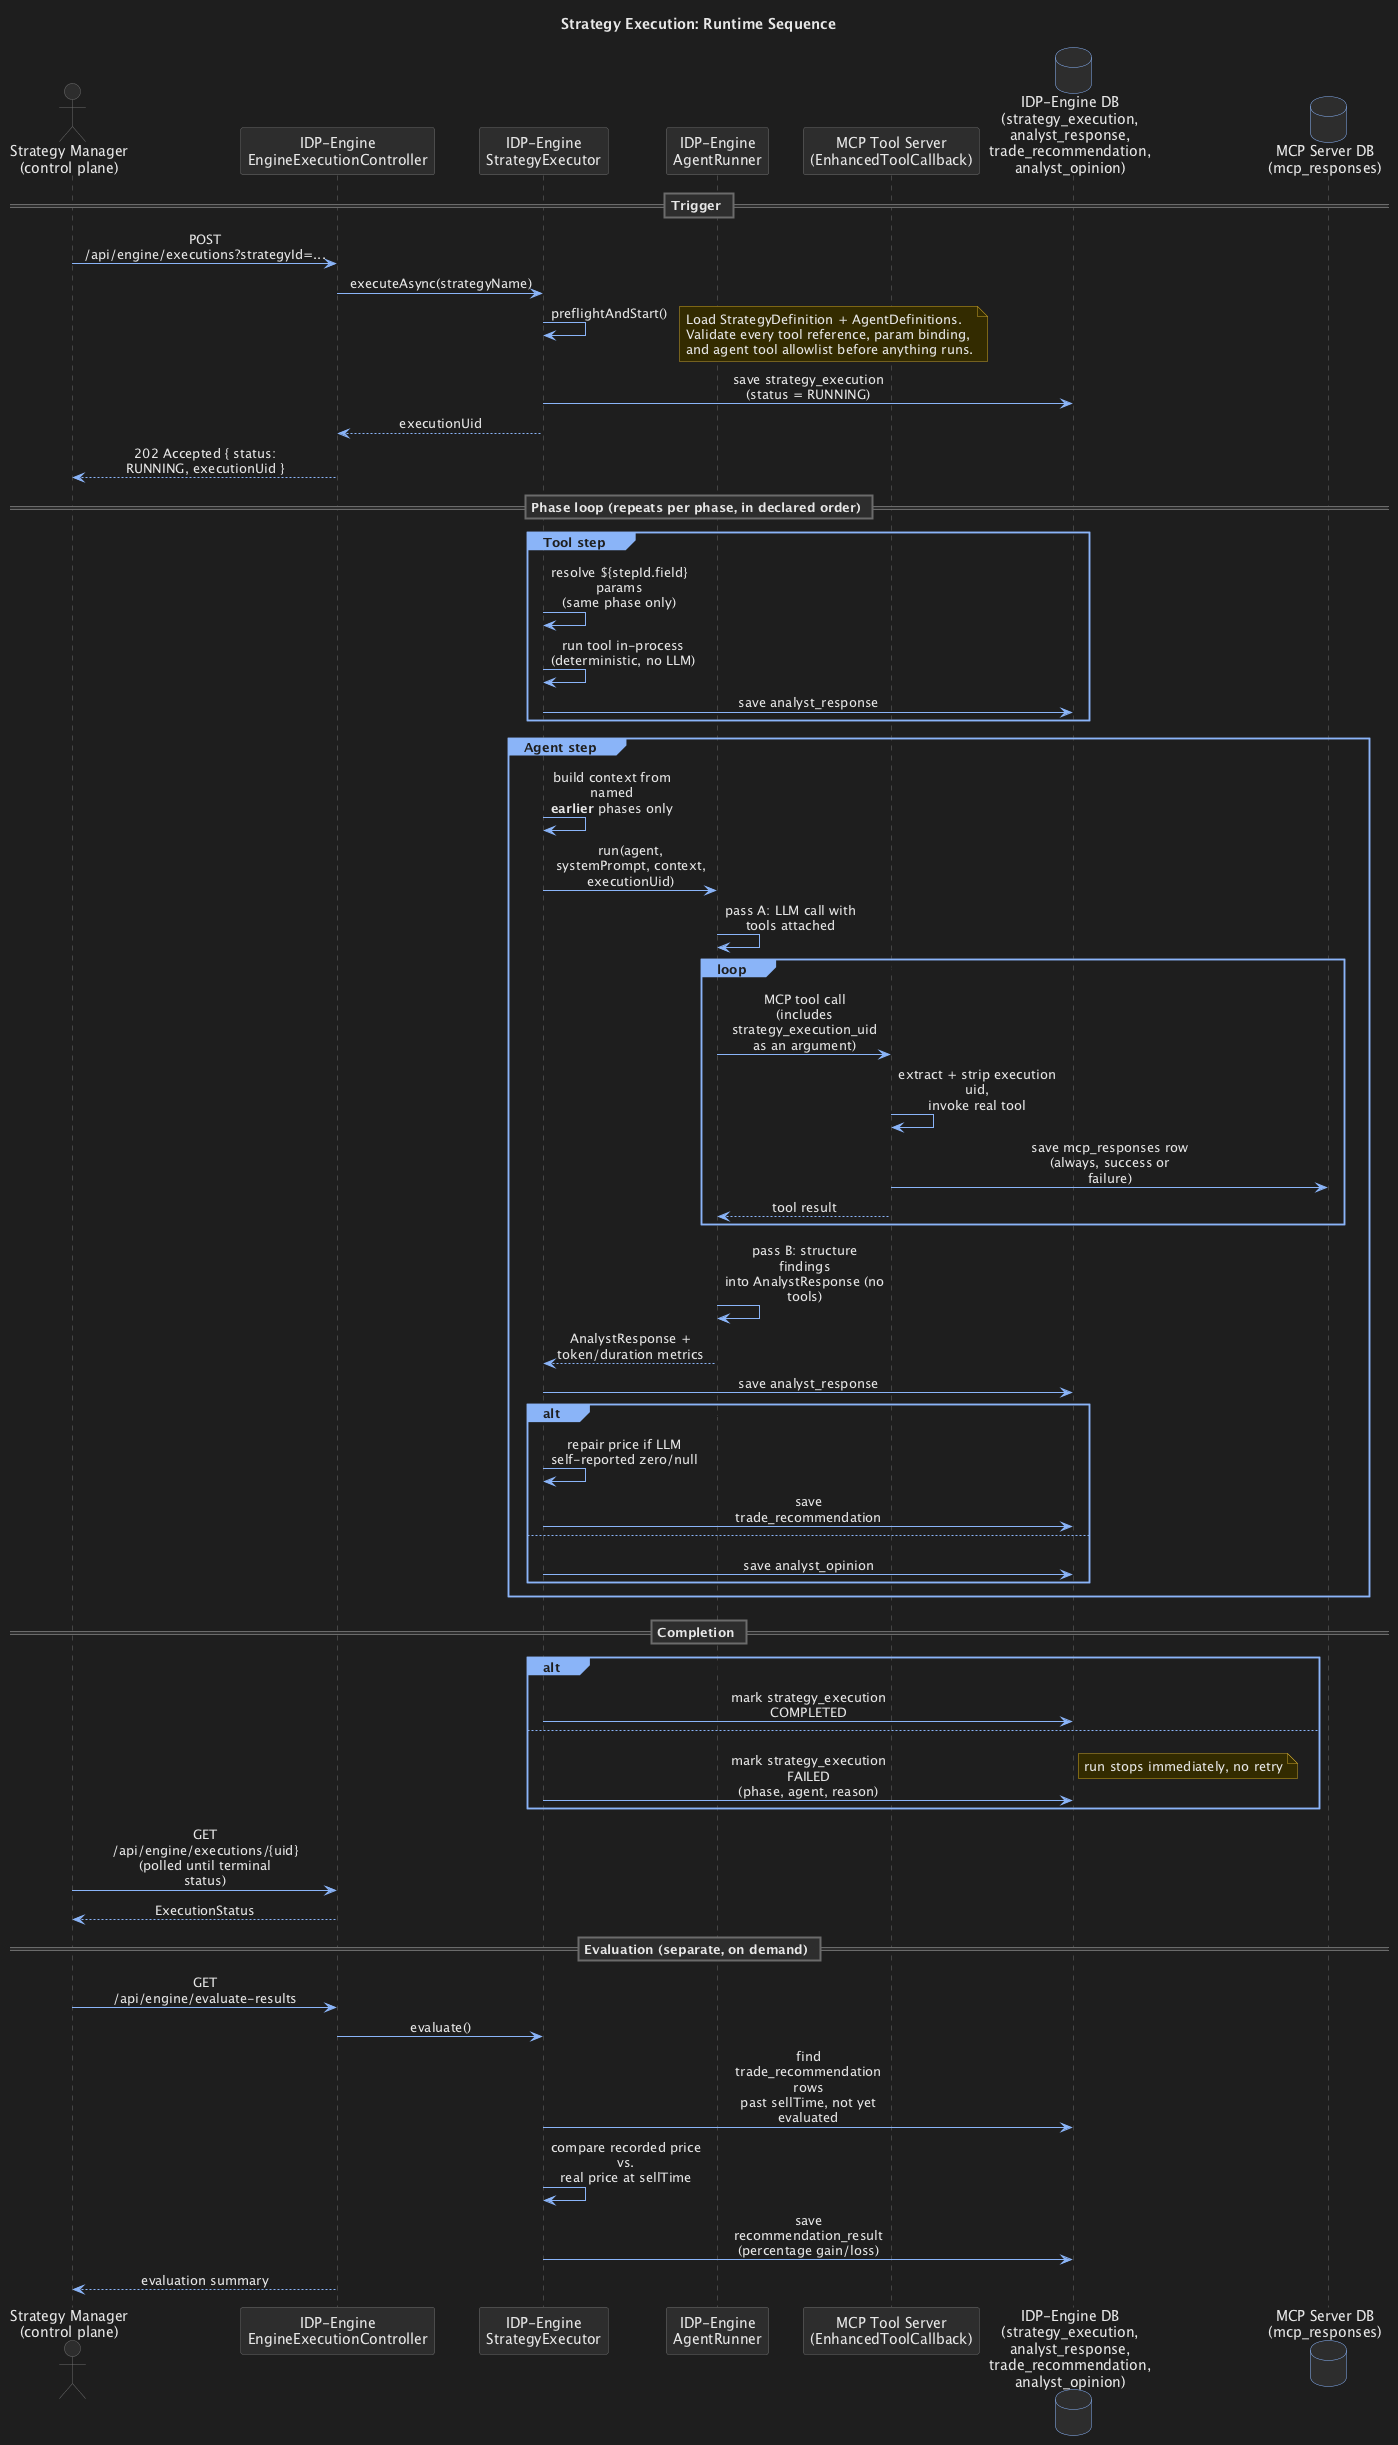

The diagram above was rendered by PlantUML. Its source (embedded in the PNG):
@startuml sequence-runtime-view
title Strategy Execution: Runtime Sequence

skinparam backgroundColor #1e1e1e
skinparam sequenceMessageAlign center
skinparam maxMessageSize 160
skinparam shadowing false
skinparam defaultFontColor #e8e8e8
skinparam titleFontColor #e8e8e8

skinparam sequence {
  ArrowColor #8ab4f8
  ArrowFontColor #e8e8e8
  LifeLineBorderColor #6b6b6b
  LifeLineBackgroundColor #1e1e1e
  ParticipantBorderColor #6b6b6b
  ParticipantBackgroundColor #2d2d2d
  ParticipantFontColor #e8e8e8
  ActorBorderColor #6b6b6b
  ActorBackgroundColor #2d2d2d
  ActorFontColor #e8e8e8
  GroupBorderColor #8ab4f8
  GroupBackgroundColor #1e1e1e
  GroupFontColor #1e1e1e
  GroupHeaderFontColor #1e1e1e
  DividerBorderColor #6b6b6b
  DividerBackgroundColor #2d2d2d
  DividerFontColor #e8e8e8
}
skinparam sequenceGroupBodyBackgroundColor #1e1e1e
skinparam sequenceGroupBackgroundColor #8ab4f8
skinparam sequenceGroupHeaderFontColor #1e1e1e

skinparam database {
  BackgroundColor #2d2d2d
  BorderColor #8ab4f8
  FontColor #e8e8e8
}
skinparam note {
  BackgroundColor #332b00
  BorderColor #c9a227
  FontColor #e8e8e8
}

actor "Strategy Manager\n(control plane)" as SM
participant "IDP-Engine\nEngineExecutionController" as API
participant "IDP-Engine\nStrategyExecutor" as EXEC
participant "IDP-Engine\nAgentRunner" as AGENT
participant "MCP Tool Server\n(EnhancedToolCallback)" as MCP
database "IDP-Engine DB\n(strategy_execution,\nanalyst_response,\ntrade_recommendation,\nanalyst_opinion)" as DB
database "MCP Server DB\n(mcp_responses)" as MCPDB

== Trigger ==

SM -> API : POST /api/engine/executions?strategyId=...
API -> EXEC : executeAsync(strategyName)

EXEC -> EXEC : preflightAndStart()
note right
  Load StrategyDefinition + AgentDefinitions.
  Validate every tool reference, param binding,
  and agent tool allowlist before anything runs.
end note

EXEC -> DB : save strategy_execution (status = RUNNING)
EXEC --> API : executionUid
API --> SM : 202 Accepted { status: RUNNING, executionUid }

== Phase loop (repeats per phase, in declared order) ==

group Tool step
  EXEC -> EXEC : resolve ${stepId.field} params\n(same phase only)
  EXEC -> EXEC : run tool in-process\n(deterministic, no LLM)
  EXEC -> DB : save analyst_response
end

group Agent step
  EXEC -> EXEC : build context from named\n**earlier** phases only
  EXEC -> AGENT : run(agent, systemPrompt, context, executionUid)
  AGENT -> AGENT : pass A: LLM call with tools attached

  loop tool-call round (bounded by maxToolRounds)
    AGENT -> MCP : MCP tool call\n(includes strategy_execution_uid as an argument)
    MCP -> MCP : extract + strip execution uid,\ninvoke real tool
    MCP -> MCPDB : save mcp_responses row\n(always, success or failure)
    MCP --> AGENT : tool result
  end

  AGENT -> AGENT : pass B: structure findings\ninto AnalystResponse (no tools)
  AGENT --> EXEC : AnalystResponse + token/duration metrics
  EXEC -> DB : save analyst_response

  alt step is in the strategy's final phase
    EXEC -> EXEC : repair price if LLM\nself-reported zero/null
    EXEC -> DB : save trade_recommendation
  else step is in an earlier phase
    EXEC -> DB : save analyst_opinion
  end
end

== Completion ==

alt all phases succeeded
  EXEC -> DB : mark strategy_execution COMPLETED
else any step threw
  EXEC -> DB : mark strategy_execution FAILED\n(phase, agent, reason)
  note right: run stops immediately, no retry
end

SM -> API : GET /api/engine/executions/{uid}\n(polled until terminal status)
API --> SM : ExecutionStatus

== Evaluation (separate, on demand) ==

SM -> API : GET /api/engine/evaluate-results
API -> EXEC : evaluate()
EXEC -> DB : find trade_recommendation rows\npast sellTime, not yet evaluated
EXEC -> EXEC : compare recorded price vs.\nreal price at sellTime
EXEC -> DB : save recommendation_result\n(percentage gain/loss)
API --> SM : evaluation summary

@enduml